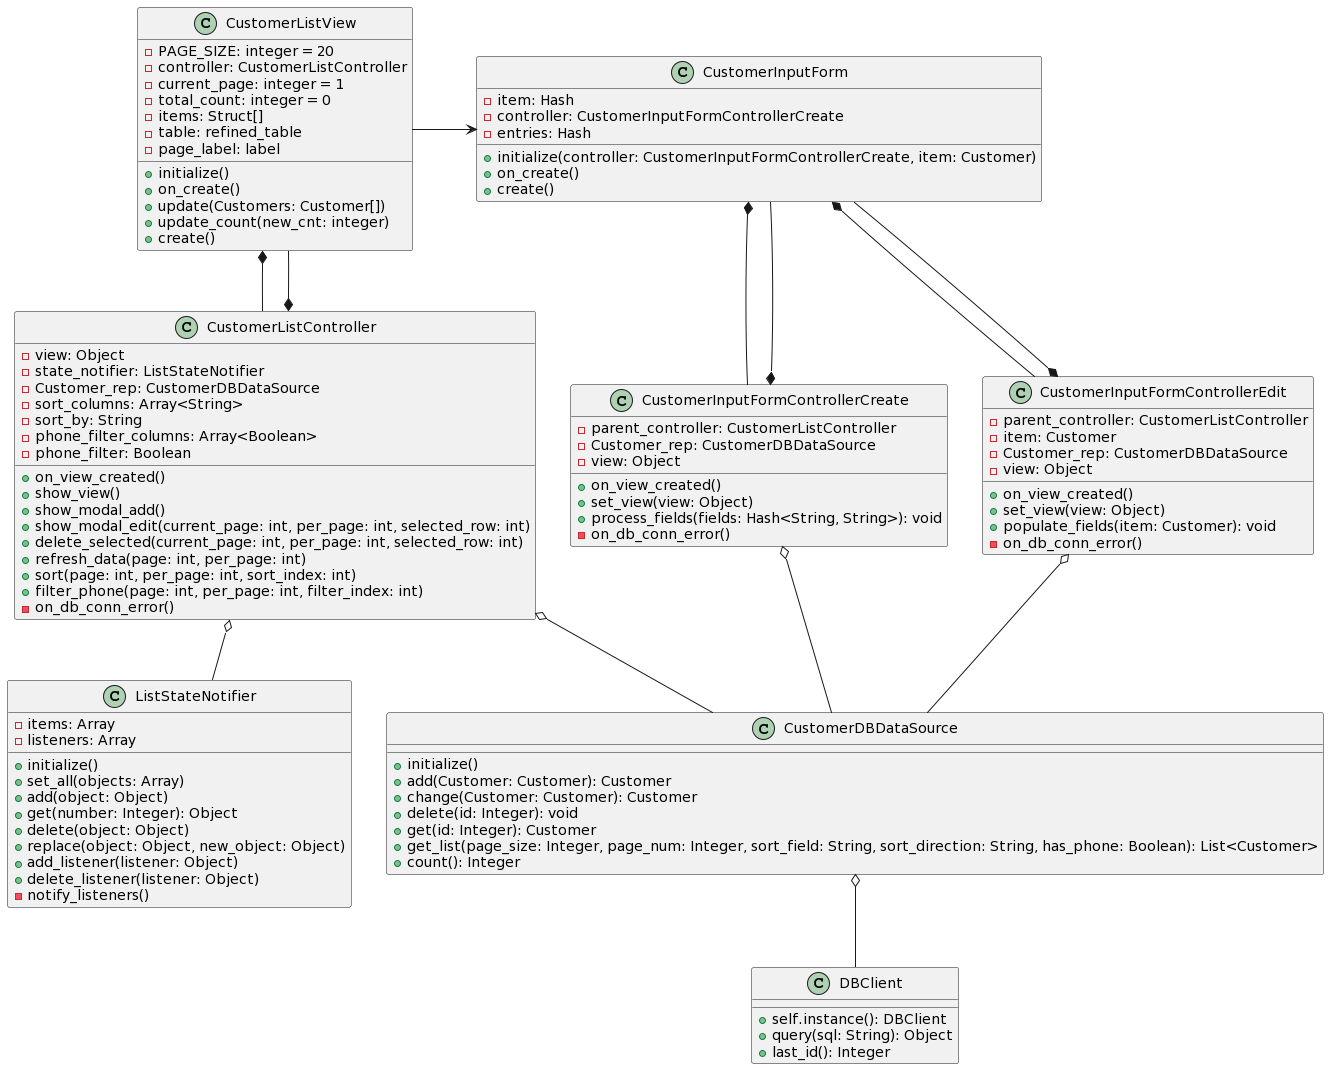

The diagram above was rendered by PlantUML. Its source (embedded in the PNG):
@startuml
CustomerListView *-- CustomerListController
CustomerListView --* CustomerListController

CustomerListView -> CustomerInputForm
CustomerListController o-- ListStateNotifier
CustomerListController o-- CustomerDBDataSource

CustomerInputFormControllerCreate o-- CustomerDBDataSource
CustomerInputFormControllerEdit o-- CustomerDBDataSource

CustomerInputForm *-- CustomerInputFormControllerCreate
CustomerInputForm *-- CustomerInputFormControllerEdit
CustomerInputForm --* CustomerInputFormControllerCreate
CustomerInputForm --* CustomerInputFormControllerEdit
CustomerDBDataSource o-- DBClient

class CustomerDBDataSource {
  + initialize()
  + add(Customer: Customer): Customer
  + change(Customer: Customer): Customer
  + delete(id: Integer): void
  + get(id: Integer): Customer
  + get_list(page_size: Integer, page_num: Integer, sort_field: String, sort_direction: String, has_phone: Boolean): List<Customer>
    + count(): Integer
}

class DBClient {
  + self.instance(): DBClient
  + query(sql: String): Object
  + last_id(): Integer
}

class CustomerListController {
  - view: Object
  - state_notifier: ListStateNotifier
  - Customer_rep: CustomerDBDataSource
  - sort_columns: Array<String>
    - sort_by: String
  - phone_filter_columns: Array<Boolean>
    - phone_filter: Boolean
  + on_view_created()
  + show_view()
  + show_modal_add()
  + show_modal_edit(current_page: int, per_page: int, selected_row: int)
  + delete_selected(current_page: int, per_page: int, selected_row: int)
  + refresh_data(page: int, per_page: int)
  + sort(page: int, per_page: int, sort_index: int)
  + filter_phone(page: int, per_page: int, filter_index: int)
  - on_db_conn_error()
}
class ListStateNotifier {
  - items: Array
  - listeners: Array
  + initialize()
  + set_all(objects: Array)
  + add(object: Object)
  + get(number: Integer): Object
  + delete(object: Object)
  + replace(object: Object, new_object: Object)
  + add_listener(listener: Object)
  + delete_listener(listener: Object)
  - notify_listeners()
}

class CustomerInputFormControllerCreate {
  - parent_controller: CustomerListController
  - Customer_rep: CustomerDBDataSource
  - view: Object
  + on_view_created()
  + set_view(view: Object)
  + process_fields(fields: Hash<String, String>): void
  - on_db_conn_error()
}
class CustomerInputFormControllerEdit {
  - parent_controller: CustomerListController
  - item: Customer
  - Customer_rep: CustomerDBDataSource
  - view: Object
  + on_view_created()
  + set_view(view: Object)
  + populate_fields(item: Customer): void
  - on_db_conn_error()
}
class CustomerListView {
  - PAGE_SIZE: integer = 20
  - controller: CustomerListController
  - current_page: integer = 1
  - total_count: integer = 0
  - items: Struct[]
  - table: refined_table
  - page_label: label
  + initialize()
  + on_create()
  + update(Customers: Customer[])
  + update_count(new_cnt: integer)
  + create()
}

class CustomerInputForm {
  - item: Hash
  - controller: CustomerInputFormControllerCreate
  - entries: Hash
  + initialize(controller: CustomerInputFormControllerCreate, item: Customer)
  + on_create()
  + create()
}
@enduml